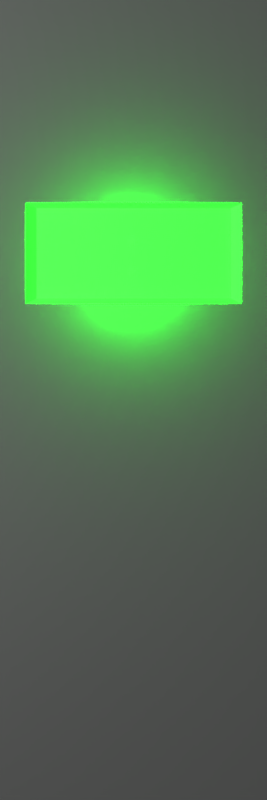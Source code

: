 # Source: untitled.blend  (saved by Blender 2.77.0; exported with 4.5.12 LTS)
import bpy
from mathutils import Matrix  # noqa: F401  (used for matrix-valued properties, if any)

bpy.ops.wm.read_factory_settings(use_empty=True)
scene = bpy.context.scene
scene.name = 'Scene'

# ---- collections
col_collection_1 = bpy.data.collections.new('Collection 1'); scene.collection.children.link(col_collection_1)

# ---- materials (node trees are filled in below, after node groups)
mat_logomat = bpy.data.materials.new('LogoMat')
mat_logomat.alpha_threshold = 0.0
mat_logomat.use_transparent_shadow = False
mat_logomat.diffuse_color = (0.8, 0.7761, 0.7761, 1.0)
mat_logomat.roughness = 0.5
mat_bg_mat = bpy.data.materials.new('BG mat')
mat_bg_mat.alpha_threshold = 0.0
mat_bg_mat.use_transparent_shadow = False
mat_bg_mat.roughness = 0.5
mat_bg_mat.specular_intensity = 0.0
mat_matte = bpy.data.materials.new('Matte')
mat_matte.alpha_threshold = 0.0
mat_matte.use_transparent_shadow = False
mat_matte.roughness = 0.5
mat_matte.specular_intensity = 0.0

# ---- material node trees

# ---- world
world_world = bpy.data.worlds.new('World'); scene.world = world_world
world_world.color = (0.05088, 0.05088, 0.05088)
world_world.use_sun_shadow = False
world_world.sun_shadow_jitter_overblur = 0.0
world_world.cycles.sampling_method = 'NONE'
world_world.cycles.sample_map_resolution = 256

# ---- cameras
cam_camera = bpy.data.cameras.new('Camera')
cam_camera.type = 'ORTHO'
cam_camera.clip_end = 100.0
cam_camera.lens = 35.0
cam_camera.sensor_width = 32.0
cam_camera.sensor_height = 18.0
cam_camera.ortho_scale = 5.0
cam_camera.dof.focus_distance = 0.0
cam_camera.dof.aperture_fstop = 128.0

# ---- lights
light_point_001 = bpy.data.lights.new('Point.001', 'POINT')
light_point_001.color = (0.0, 1.0, 0.0)
light_point_001.transmission_factor = 0.0
light_point_001.energy = 1000.0
light_point_001.shadow_buffer_clip_start = 0.5
light_point_001.shadow_soft_size = 0.1
light_point_001.shadow_maximum_resolution = 0.006
light_point_001.use_absolute_resolution = True
light_point_001.cycles.use_multiple_importance_sampling = False
light_point = bpy.data.lights.new('Point', 'POINT')
light_point.color = (0.0, 1.0, 0.0)
light_point.transmission_factor = 0.0
light_point.energy = 1000.0
light_point.shadow_buffer_clip_start = 0.5
light_point.shadow_soft_size = 0.1
light_point.shadow_maximum_resolution = 0.006
light_point.use_absolute_resolution = True
light_point.cycles.use_multiple_importance_sampling = False
light_lamp = bpy.data.lights.new('Lamp', 'POINT')
light_lamp.transmission_factor = 0.0
light_lamp.cutoff_distance = 30.0
light_lamp.energy = 100.0
light_lamp.shadow_buffer_clip_start = 1.001
light_lamp.shadow_soft_size = 0.1
light_lamp.shadow_maximum_resolution = 0.006
light_lamp.use_absolute_resolution = True
light_lamp.cycles.use_multiple_importance_sampling = False

# ---- meshes
me_plane = bpy.data.meshes.new('Plane')
me_plane.from_pydata([(-1.0, -1.0, 0.0), (1.0, -1.0, 0.0), (-1.0, 1.0, 0.0), (1.0, 1.0, 0.0), (0.0, -1.0, 0.0), (0.0, 1.0, 0.0), (-0.5, 1.0, 0.0), (-0.5, -1.0, 0.0), (-0.4908, 1.0, -7.544e-09), (-0.4908, -1.0, -7.544e-09), (-0.2408, -0.8, 5.206e-08), (-0.2408, 0.8, 5.206e-08), (-0.4908, 0.8, -7.544e-09), (-0.4908, -0.8, -7.544e-09), (-0.2533, -0.72, -0.1), (-0.2533, 0.72, -0.1), (-0.4783, 0.72, -0.1), (-0.4783, -0.72, -0.1), (0.25, -1.0, 0.0), (0.5, -1.0, 0.0), (0.75, -1.0, 0.0), (0.75, 1.0, 0.0), (0.5, 1.0, 0.0), (0.25, 1.0, 0.0), (1.0, -0.7807, 1.902e-08), (1.0, 0.7807, 1.902e-08), (0.0, -0.7807, -1.902e-08), (0.0, 0.7807, -1.902e-08), (0.25, -0.7807, -9.51e-09), (0.25, 0.7807, -9.51e-09), (0.5, -0.7807, 0.0), (0.5, 0.7807, 0.0), (0.75, -0.7807, 9.51e-09), (0.75, 0.7807, 9.51e-09), (0.0125, -0.7027, -1.854e-08), (0.0125, 0.7027, -1.854e-08), (0.2375, -0.7027, -9.986e-09), (0.2375, 0.7027, -9.986e-09), (0.2625, -0.7027, -9.035e-09), (0.2625, 0.7027, -9.035e-09), (0.4875, -0.7027, -4.755e-10), (0.4875, 0.7027, -4.755e-10)], [], [(33, 25, 3, 21), (5, 6, 8), (4, 26, 27, 5, 8, 12, 11, 10, 13, 9), (7, 4, 9), (13, 10, 14, 17), (8, 9, 13, 12), (17, 14, 15, 16), (12, 13, 17, 16), (10, 11, 15, 14), (11, 12, 16, 15), (7, 9, 8, 6, 2, 0), (27, 29, 23, 5), (29, 31, 22, 23), (31, 33, 21, 22), (19, 20, 32, 30), (30, 32, 33, 31), (18, 19, 30, 28), (28, 30, 40, 38), (4, 18, 28, 26), (27, 26, 34, 35), (20, 1, 24, 32), (32, 24, 25, 33), (34, 36, 37, 35), (26, 28, 36, 34), (29, 27, 35, 37), (28, 29, 37, 36), (38, 40, 41, 39), (31, 29, 39, 41), (30, 31, 41, 40), (29, 28, 38, 39)])
me_plane.polygons.foreach_set('material_index', [1, 1, 1, 1, 1, 1, 2, 1, 1, 1, 1, 1, 1, 1, 1, 1, 1, 1, 1, 1, 1, 1, 1, 1, 1, 1, 1, 1, 1, 1])
_uv = me_plane.uv_layers.new(name='UVMap')
_uv.uv.foreach_set('vector', [0.1136, 0.1096, 0.0, 0.1096, 0.0, 8.941e-08, 0.1136, 8.941e-08, 0.4542, 5.96e-08, 0.6813, 5.96e-08, 0.6771, 5.96e-08, 0.4542, 1.0, 0.4542, 0.8904, 0.4542, 0.1096, 0.4542, 5.96e-08, 0.6771, 5.96e-08, 0.6771, 0.1, 0.5636, 0.1, 0.5636, 0.9, 0.6771, 0.9, 0.6771, 1.0, 0.6813, 1.0, 0.4542, 1.0, 0.6771, 1.0, 0.6771, 0.9, 0.5636, 0.9, 0.5693, 0.86, 0.6715, 0.86, 0.0, 0.0, 0.0, 0.0, 0.0, 0.0, 0.0, 0.0, 0.6715, 0.86, 0.5693, 0.86, 0.5693, 0.14, 0.6715, 0.14, 0.9542, 0.0, 0.9542, 0.8, 0.9084, 0.76, 0.9084, 0.04, 1.0, 0.0, 1.0, 0.8, 0.9542, 0.76, 0.9542, 0.04, 0.5636, 0.1, 0.6771, 0.1, 0.6715, 0.14, 0.5693, 0.14, 0.6813, 1.0, 0.6771, 1.0, 0.6771, 5.96e-08, 0.6813, 5.96e-08, 0.9084, 0.0, 0.9084, 1.0, 0.4542, 0.1096, 0.3407, 0.1096, 0.3407, 5.96e-08, 0.4542, 5.96e-08, 0.3407, 0.1096, 0.2271, 0.1096, 0.2271, 8.941e-08, 0.3407, 5.96e-08, 0.2271, 0.1096, 0.1136, 0.1096, 0.1136, 8.941e-08, 0.2271, 8.941e-08, 0.2271, 1.0, 0.1136, 1.0, 0.1136, 0.8904, 0.2271, 0.8904, 0.2271, 0.8904, 0.1136, 0.8904, 0.1136, 0.1096, 0.2271, 0.1096, 0.3407, 1.0, 0.2271, 1.0, 0.2271, 0.8904, 0.3407, 0.8904, 0.3407, 0.8904, 0.2271, 0.8904, 0.2328, 0.8513, 0.335, 0.8513, 0.4542, 1.0, 0.3407, 1.0, 0.3407, 0.8904, 0.4542, 0.8904, 0.4542, 0.1096, 0.4542, 0.8904, 0.4485, 0.8513, 0.4485, 0.1487, 0.1136, 1.0, 8.122e-08, 1.0, 8.122e-08, 0.8904, 0.1136, 0.8904, 0.1136, 0.8904, 8.122e-08, 0.8904, 0.0, 0.1096, 0.1136, 0.1096, 0.4485, 0.8513, 0.3463, 0.8513, 0.3463, 0.1487, 0.4485, 0.1487, 0.4542, 0.8904, 0.3407, 0.8904, 0.3463, 0.8513, 0.4485, 0.8513, 0.3407, 0.1096, 0.4542, 0.1096, 0.4485, 0.1487, 0.3463, 0.1487, 0.3407, 0.8904, 0.3407, 0.1096, 0.3463, 0.1487, 0.3463, 0.8513, 0.335, 0.8513, 0.2328, 0.8513, 0.2328, 0.1487, 0.335, 0.1487, 0.2271, 0.1096, 0.3407, 0.1096, 0.335, 0.1487, 0.2328, 0.1487, 0.2271, 0.8904, 0.2271, 0.1096, 0.2328, 0.1487, 0.2328, 0.8513, 0.3407, 0.1096, 0.3407, 0.8904, 0.335, 0.8513, 0.335, 0.1487])
me_plane.materials.append(mat_logomat)
me_plane.materials.append(mat_bg_mat)
me_plane.materials.append(mat_matte)
me_plane.use_remesh_preserve_volume = False
me_plane.use_remesh_preserve_attributes = False
me_plane.use_mirror_vertex_groups = False
me_plane.update()

# ---- objects
ob_point_001 = bpy.data.objects.new('Point.001', light_point_001)
ob_point = bpy.data.objects.new('Point', light_point)
ob_plane = bpy.data.objects.new('Plane', me_plane)
ob_lamp = bpy.data.objects.new('Lamp', light_lamp)
ob_camera = bpy.data.objects.new('Camera', cam_camera)

# ---- transforms, parenting, visibility, modifiers, constraints
ob_point_001.location = (-0.05715, -0.00578, 0.8022)
ob_point_001.lineart.crease_threshold = 0.0
ob_point.location = (-0.07125, -0.00578, 0.9903)
ob_point.lineart.crease_threshold = 0.0
ob_plane.location = (0.0, 0.0, 0.0)
ob_plane.rotation_euler = (-0.0, 1.571, 0.0)
ob_plane.scale = (2.508, 0.8436, 0.8436)
ob_plane.lineart.crease_threshold = 0.0
ob_lamp.location = (4.076, -3.514, 1.532)
ob_lamp.rotation_euler = (0.6503, 0.05522, 1.866)
ob_lamp.lock_rotations_4d = False
ob_lamp.empty_display_type = 'ARROWS'
ob_lamp.color = (0.0, 0.0, 0.0, 0.0)
ob_lamp.lineart.crease_threshold = 0.0
ob_camera.location = (4.654, 0.0, 0.0)
ob_camera.rotation_euler = (1.571, -0.0, 1.571)
ob_camera.lock_rotations_4d = False
ob_camera.empty_display_type = 'ARROWS'
ob_camera.color = (0.0, 0.0, 0.0, 0.0)
ob_camera.display_type = 'WIRE'
ob_camera.lineart.crease_threshold = 0.0

# ---- collection membership
col_collection_1.objects.link(ob_point_001)
col_collection_1.objects.link(ob_point)
col_collection_1.objects.link(ob_plane)
col_collection_1.objects.link(ob_lamp)
col_collection_1.objects.link(ob_camera)

# ---- scene / render settings (as saved in the file)
scene.camera = ob_camera
scene.frame_start = 1; scene.frame_end = 250; scene.frame_set(1)
scene.render.engine = 'BLENDER_EEVEE_NEXT'
scene.render.resolution_x = 400
scene.render.resolution_y = 1200
scene.render.dither_intensity = 0.0
scene.cycles.use_denoising = False
scene.cycles.samples = 10
scene.cycles.sampling_pattern = 'TABULATED_SOBOL'
scene.cycles.light_sampling_threshold = 0.0
scene.cycles.use_adaptive_sampling = False
scene.cycles.use_light_tree = False
scene.cycles.blur_glossy = 0.0
scene.cycles.pixel_filter_type = 'GAUSSIAN'
scene.cycles.sample_clamp_indirect = 0.0
scene.view_settings.view_transform = 'Standard'
bpy.context.view_layer.update()
